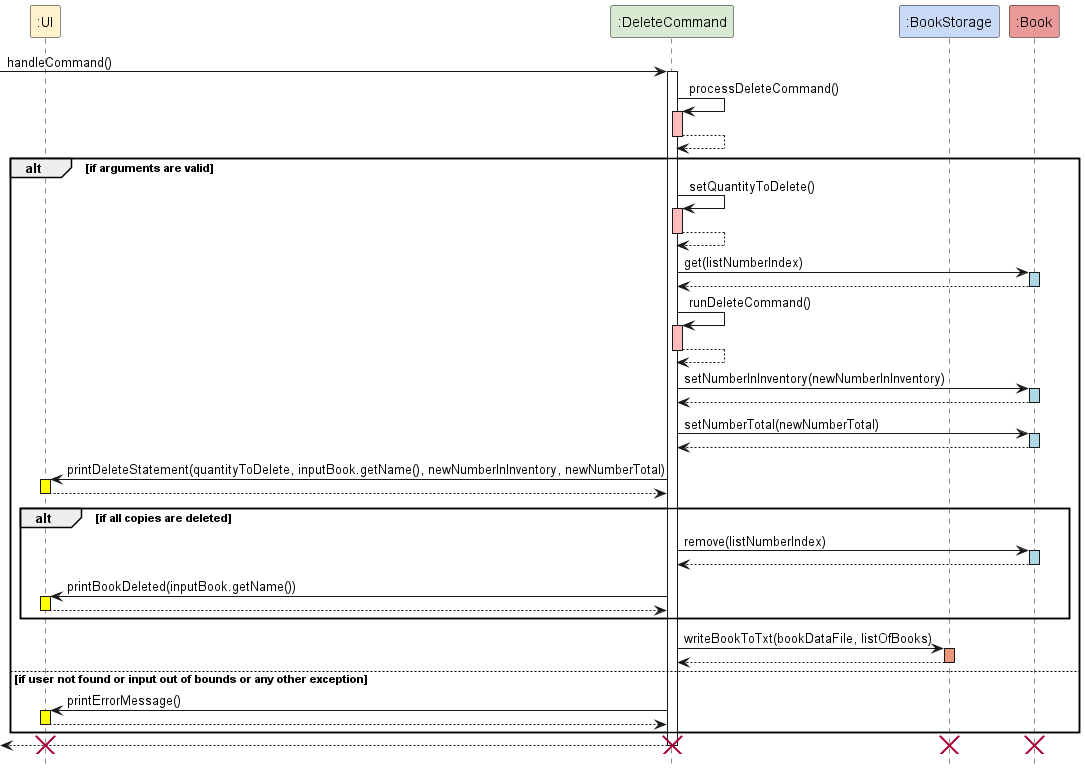

The diagram above was rendered by PlantUML. Its source (embedded in the PNG):
@startuml
' Define colors using preprocessor directives
!define UI_COLOR #FFF2CC
!define DELETE_COLOR #D9EAD3
!define STORAGE_COLOR #C9DAF8
!define BOOK_COLOR #EA9999

hide footbox

' Define participants with colors
participant ":UI" as Ui UI_COLOR
participant ":DeleteCommand" as delCmd DELETE_COLOR
participant ":BookStorage" as bStorage STORAGE_COLOR
participant ":Book" as book BOOK_COLOR

' Sequence of interactions
[-> delCmd : handleCommand()
activate delCmd

delCmd -> delCmd : processDeleteCommand()
activate delCmd #FFBBBB
delCmd --> delCmd
deactivate delCmd

alt if arguments are valid
    delCmd -> delCmd : setQuantityToDelete()
    activate delCmd #FFBBBB
    delCmd --> delCmd
    deactivate delCmd

    delCmd -> book : get(listNumberIndex)
    activate book #ADD8E6
    book --> delCmd
    deactivate book


    delCmd -> delCmd : runDeleteCommand()
    activate delCmd #FFBBBB
    delCmd --> delCmd
    deactivate delCmd

    delCmd -> book : setNumberInInventory(newNumberInInventory)
    activate book #ADD8E6
    book --> delCmd
    deactivate book

    delCmd -> book : setNumberTotal(newNumberTotal)
    activate book #ADD8E6
    book --> delCmd
    deactivate book


    delCmd -> Ui : printDeleteStatement(quantityToDelete, inputBook.getName(), newNumberInInventory, newNumberTotal)
    activate Ui #Yellow
    Ui --> delCmd
    deactivate Ui


    alt if all copies are deleted
        delCmd -> book : remove(listNumberIndex)
        activate book #ADD8E6
        book --> delCmd
        deactivate book

        delCmd -> Ui : printBookDeleted(inputBook.getName())
        activate Ui #Yellow
        Ui --> delCmd
        deactivate Ui
    end

    delCmd -> bStorage : writeBookToTxt(bookDataFile, listOfBooks)
    activate bStorage #DarkSalmon
    bStorage --> delCmd
    deactivate bStorage

else if user not found or input out of bounds or any other exception
    delCmd -> Ui : printErrorMessage()
    activate Ui #Yellow
    Ui --> delCmd
    deactivate Ui

end

[<-- delCmd
deactivate delCmd
destroy delCmd
destroy Ui
destroy bStorage
destroy book

@enduml